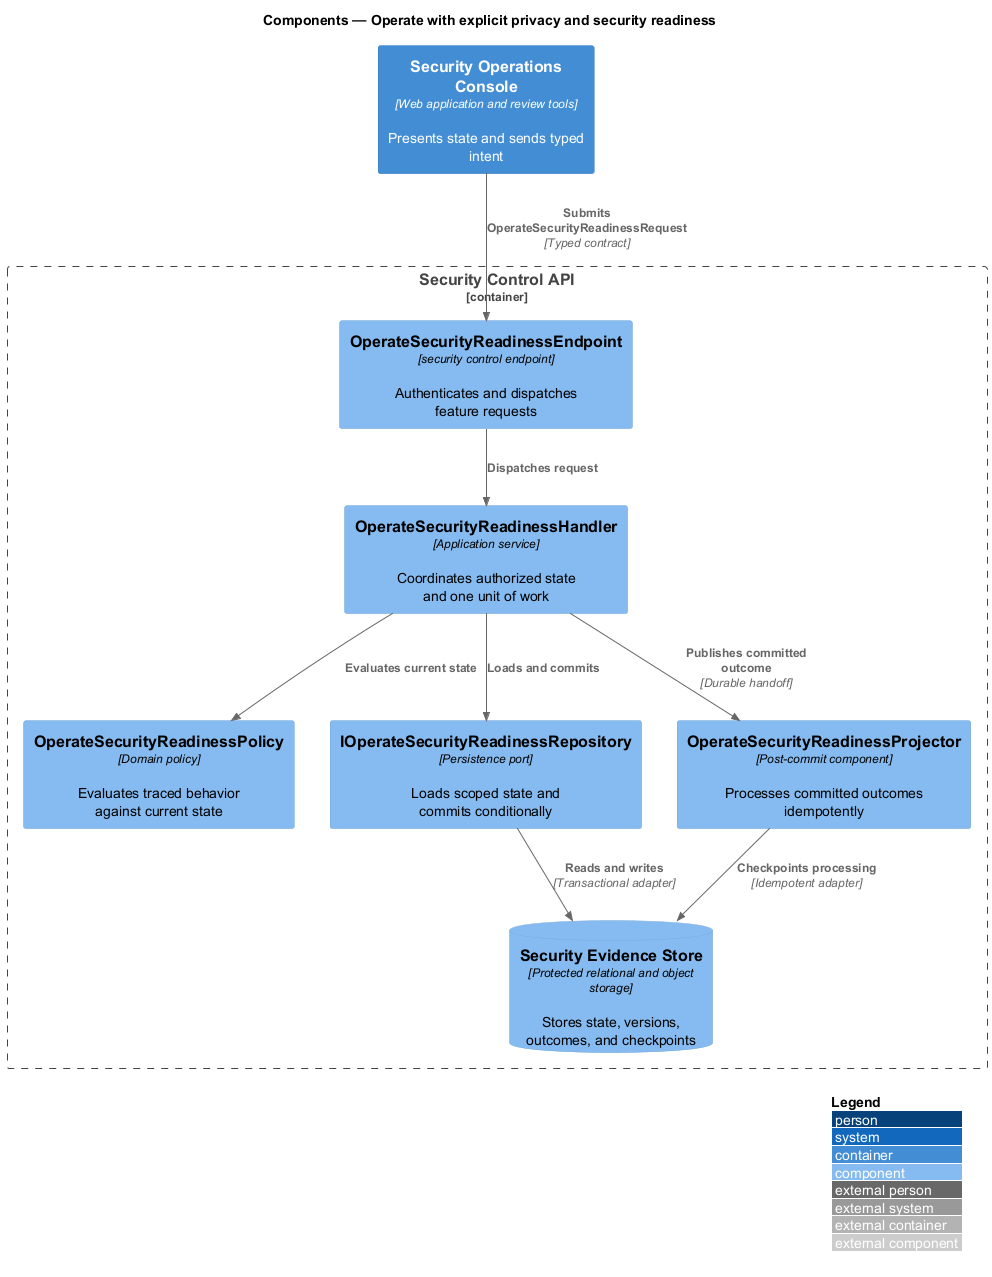

The diagram above was rendered by PlantUML. Its source (embedded in the PNG):
@startuml
!include <C4/C4_Component>
LAYOUT_WITH_LEGEND()
title Components — Operate with explicit privacy and security readiness

Container(frontend, "Security Operations Console", "Web application and review tools", "Presents state and sends typed intent")
Container_Boundary(backend, "Security Control API") {
  Component(endpoint, "OperateSecurityReadinessEndpoint", "security control endpoint", "Authenticates and dispatches feature requests")
  Component(handler, "OperateSecurityReadinessHandler", "Application service", "Coordinates authorized state and one unit of work")
  Component(policy, "OperateSecurityReadinessPolicy", "Domain policy", "Evaluates traced behavior against current state")
  Component(repository, "IOperateSecurityReadinessRepository", "Persistence port", "Loads scoped state and commits conditionally")
  Component(projector, "OperateSecurityReadinessProjector", "Post-commit component", "Processes committed outcomes idempotently")
  ComponentDb(store, "Security Evidence Store", "Protected relational and object storage", "Stores state, versions, outcomes, and checkpoints")
}

Rel(frontend, endpoint, "Submits OperateSecurityReadinessRequest", "Typed contract")
Rel(endpoint, handler, "Dispatches request")
Rel(handler, policy, "Evaluates current state")
Rel(handler, repository, "Loads and commits")
Rel(repository, store, "Reads and writes", "Transactional adapter")
Rel(handler, projector, "Publishes committed outcome", "Durable handoff")
Rel(projector, store, "Checkpoints processing", "Idempotent adapter")
@enduml